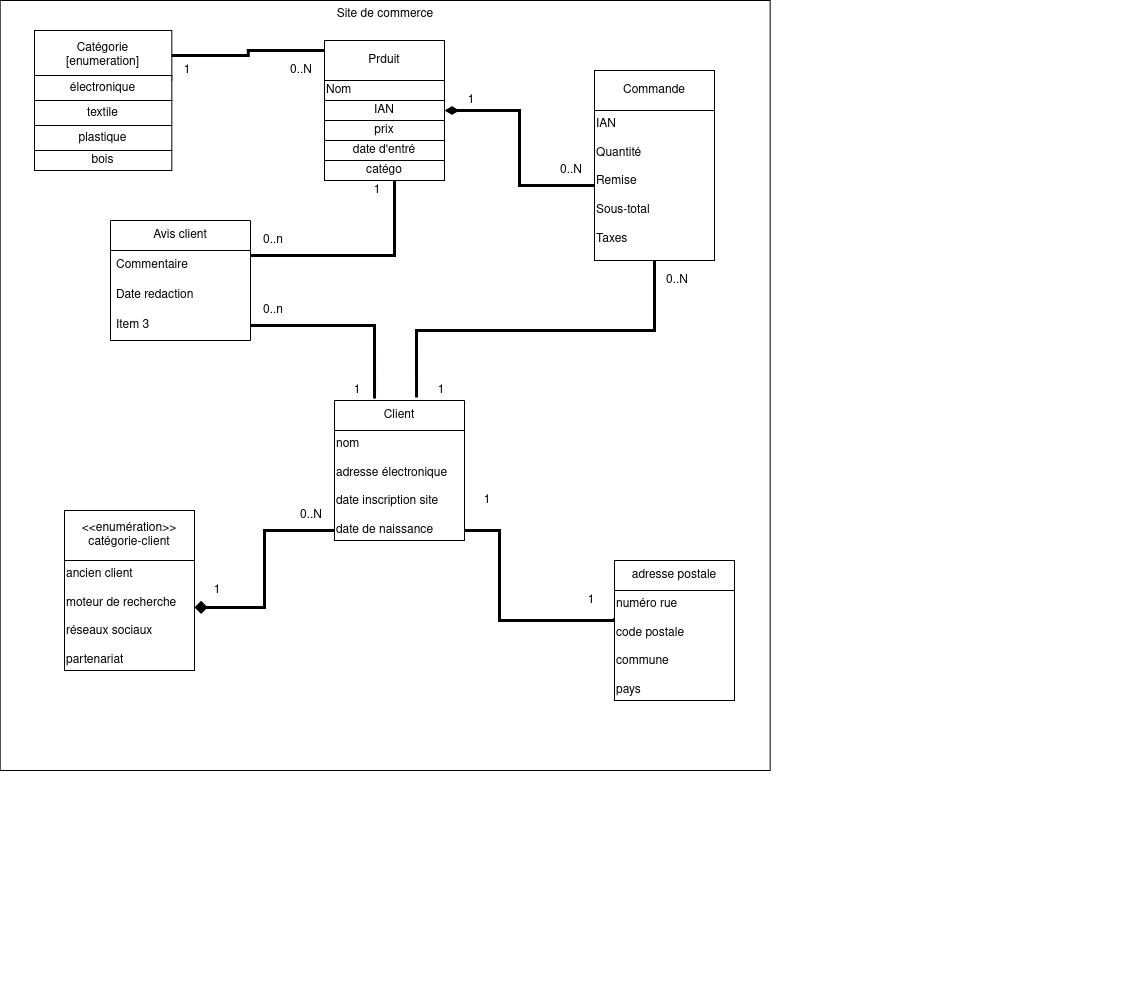

The diagram above was exported from draw.io. Its source (the exported page's mxGraphModel, read from the mxfile embedded in the PNG):
<mxGraphModel dx="2261" dy="747" grid="1" gridSize="10" guides="1" tooltips="1" connect="1" arrows="1" fold="1" page="1" pageScale="1" pageWidth="827" pageHeight="1169" math="0" shadow="0">
  <root>
    <mxCell id="0" />
    <mxCell id="1" parent="0" />
    <mxCell id="BwqCGwoR18sopzLtNlcH-70" value="" style="group" vertex="1" connectable="0" parent="1">
      <mxGeometry y="110" width="1110" height="970" as="geometry" />
    </mxCell>
    <mxCell id="BwqCGwoR18sopzLtNlcH-1" value="Site de commerce" style="whiteSpace=wrap;html=1;aspect=fixed;verticalAlign=top;fontStyle=0" vertex="1" parent="BwqCGwoR18sopzLtNlcH-70">
      <mxGeometry x="-34.329896907216494" y="-30" width="770" height="770" as="geometry" />
    </mxCell>
    <mxCell id="BwqCGwoR18sopzLtNlcH-57" value="&lt;div&gt;Catégorie&lt;/div&gt;&lt;div&gt;[enumeration]&lt;/div&gt;" style="rounded=0;whiteSpace=wrap;html=1;" vertex="1" parent="BwqCGwoR18sopzLtNlcH-70">
      <mxGeometry width="137.31958762886597" height="50" as="geometry" />
    </mxCell>
    <mxCell id="BwqCGwoR18sopzLtNlcH-58" value="électronique" style="rounded=0;whiteSpace=wrap;html=1;" vertex="1" parent="BwqCGwoR18sopzLtNlcH-70">
      <mxGeometry y="45" width="137.31958762886597" height="25" as="geometry" />
    </mxCell>
    <mxCell id="BwqCGwoR18sopzLtNlcH-59" value="textile" style="rounded=0;whiteSpace=wrap;html=1;" vertex="1" parent="BwqCGwoR18sopzLtNlcH-70">
      <mxGeometry y="70" width="137.31958762886597" height="25" as="geometry" />
    </mxCell>
    <mxCell id="BwqCGwoR18sopzLtNlcH-60" value="plastique" style="rounded=0;whiteSpace=wrap;html=1;" vertex="1" parent="BwqCGwoR18sopzLtNlcH-70">
      <mxGeometry y="95" width="137.31958762886597" height="25" as="geometry" />
    </mxCell>
    <mxCell id="BwqCGwoR18sopzLtNlcH-62" value="bois" style="rounded=0;whiteSpace=wrap;html=1;" vertex="1" parent="BwqCGwoR18sopzLtNlcH-70">
      <mxGeometry y="120" width="137.31958762886597" height="20" as="geometry" />
    </mxCell>
    <mxCell id="BwqCGwoR18sopzLtNlcH-81" value="" style="group" vertex="1" connectable="0" parent="BwqCGwoR18sopzLtNlcH-70">
      <mxGeometry x="560" y="40" width="290" height="760" as="geometry" />
    </mxCell>
    <mxCell id="BwqCGwoR18sopzLtNlcH-72" value="Commande" style="rounded=0;whiteSpace=wrap;html=1;" vertex="1" parent="BwqCGwoR18sopzLtNlcH-81">
      <mxGeometry width="120" height="40" as="geometry" />
    </mxCell>
    <mxCell id="BwqCGwoR18sopzLtNlcH-80" value="&lt;div&gt;IAN&lt;/div&gt;&lt;div&gt;&lt;br&gt;&lt;/div&gt;&lt;div&gt;Quantité&lt;/div&gt;&lt;div&gt;&lt;br&gt;&lt;/div&gt;&lt;div&gt;Remise&lt;/div&gt;&lt;div&gt;&lt;br&gt;&lt;/div&gt;&lt;div&gt;Sous-total&lt;/div&gt;&lt;div&gt;&lt;br&gt;&lt;/div&gt;&lt;div&gt;Taxes&lt;br&gt;&lt;/div&gt;" style="rounded=0;whiteSpace=wrap;html=1;align=left;verticalAlign=top;" vertex="1" parent="BwqCGwoR18sopzLtNlcH-81">
      <mxGeometry y="40" width="120" height="150" as="geometry" />
    </mxCell>
    <mxCell id="Czt70qwVJKx6fL9jcZD7-43" value="0..N" style="text;html=1;strokeColor=none;fillColor=none;align=center;verticalAlign=middle;whiteSpace=wrap;rounded=0;" vertex="1" parent="BwqCGwoR18sopzLtNlcH-70">
      <mxGeometry x="514" y="130" width="46" height="20" as="geometry" />
    </mxCell>
    <mxCell id="Czt70qwVJKx6fL9jcZD7-42" value="1" style="text;html=1;strokeColor=none;fillColor=none;align=center;verticalAlign=middle;whiteSpace=wrap;rounded=0;" vertex="1" parent="BwqCGwoR18sopzLtNlcH-70">
      <mxGeometry x="414" y="60" width="46" height="20" as="geometry" />
    </mxCell>
    <mxCell id="Czt70qwVJKx6fL9jcZD7-45" value="0..N" style="text;html=1;strokeColor=none;fillColor=none;align=center;verticalAlign=middle;whiteSpace=wrap;rounded=0;" vertex="1" parent="BwqCGwoR18sopzLtNlcH-70">
      <mxGeometry x="620" y="240" width="46" height="20" as="geometry" />
    </mxCell>
    <mxCell id="BwqCGwoR18sopzLtNlcH-71" value="" style="group" vertex="1" connectable="0" parent="1">
      <mxGeometry x="290" y="120" width="120" height="140" as="geometry" />
    </mxCell>
    <mxCell id="BwqCGwoR18sopzLtNlcH-51" value="Prduit" style="rounded=0;whiteSpace=wrap;html=1;" vertex="1" parent="BwqCGwoR18sopzLtNlcH-71">
      <mxGeometry width="120" height="40" as="geometry" />
    </mxCell>
    <mxCell id="BwqCGwoR18sopzLtNlcH-52" value="&lt;div align=&quot;left&quot;&gt;Nom&lt;br&gt;&lt;/div&gt;" style="rounded=0;whiteSpace=wrap;html=1;align=left;" vertex="1" parent="BwqCGwoR18sopzLtNlcH-71">
      <mxGeometry y="40" width="120" height="20" as="geometry" />
    </mxCell>
    <mxCell id="BwqCGwoR18sopzLtNlcH-53" value="IAN" style="rounded=0;whiteSpace=wrap;html=1;" vertex="1" parent="BwqCGwoR18sopzLtNlcH-71">
      <mxGeometry y="60" width="120" height="20" as="geometry" />
    </mxCell>
    <mxCell id="BwqCGwoR18sopzLtNlcH-54" value="prix" style="rounded=0;whiteSpace=wrap;html=1;" vertex="1" parent="BwqCGwoR18sopzLtNlcH-71">
      <mxGeometry y="80" width="120" height="20" as="geometry" />
    </mxCell>
    <mxCell id="BwqCGwoR18sopzLtNlcH-55" value="date d'entré" style="rounded=0;whiteSpace=wrap;html=1;" vertex="1" parent="BwqCGwoR18sopzLtNlcH-71">
      <mxGeometry y="100" width="120" height="20" as="geometry" />
    </mxCell>
    <mxCell id="BwqCGwoR18sopzLtNlcH-56" value="catégo" style="rounded=0;whiteSpace=wrap;html=1;" vertex="1" parent="BwqCGwoR18sopzLtNlcH-71">
      <mxGeometry y="120" width="120" height="20" as="geometry" />
    </mxCell>
    <mxCell id="Czt70qwVJKx6fL9jcZD7-20" style="edgeStyle=orthogonalEdgeStyle;rounded=0;orthogonalLoop=1;jettySize=auto;html=1;entryX=0;entryY=0.25;entryDx=0;entryDy=0;endArrow=none;endFill=0;strokeWidth=3;" edge="1" parent="1" source="Czt70qwVJKx6fL9jcZD7-6" target="Czt70qwVJKx6fL9jcZD7-14">
      <mxGeometry relative="1" as="geometry">
        <Array as="points">
          <mxPoint x="465" y="610" />
          <mxPoint x="465" y="700" />
          <mxPoint x="580" y="700" />
        </Array>
      </mxGeometry>
    </mxCell>
    <mxCell id="Czt70qwVJKx6fL9jcZD7-1" value="Client" style="swimlane;fontStyle=0;childLayout=stackLayout;horizontal=1;startSize=30;horizontalStack=0;resizeParent=1;resizeParentMax=0;resizeLast=0;collapsible=1;marginBottom=0;whiteSpace=wrap;html=1;" vertex="1" parent="1">
      <mxGeometry x="300" y="480" width="130" height="140" as="geometry" />
    </mxCell>
    <mxCell id="Czt70qwVJKx6fL9jcZD7-6" value="nom&lt;br&gt;&lt;br&gt;adresse électronique&lt;br&gt;&lt;br&gt;date inscription site&lt;br&gt;&lt;br&gt;date de naissance" style="rounded=0;whiteSpace=wrap;html=1;align=left;verticalAlign=top;" vertex="1" parent="Czt70qwVJKx6fL9jcZD7-1">
      <mxGeometry y="30" width="130" height="110" as="geometry" />
    </mxCell>
    <mxCell id="Czt70qwVJKx6fL9jcZD7-37" value="" style="group" connectable="0" vertex="1" parent="1">
      <mxGeometry x="580" y="640" width="120" height="140" as="geometry" />
    </mxCell>
    <mxCell id="Czt70qwVJKx6fL9jcZD7-14" value="numéro rue&lt;br&gt;&lt;br&gt;code postale&lt;br&gt;&lt;br&gt;commune&lt;br&gt;&lt;br&gt;pays" style="rounded=0;whiteSpace=wrap;html=1;verticalAlign=top;align=left;" vertex="1" parent="Czt70qwVJKx6fL9jcZD7-37">
      <mxGeometry y="30" width="120" height="110" as="geometry" />
    </mxCell>
    <mxCell id="Czt70qwVJKx6fL9jcZD7-15" value="adresse postale" style="rounded=0;whiteSpace=wrap;html=1;" vertex="1" parent="Czt70qwVJKx6fL9jcZD7-37">
      <mxGeometry width="120" height="30" as="geometry" />
    </mxCell>
    <mxCell id="Czt70qwVJKx6fL9jcZD7-39" value="" style="group" connectable="0" vertex="1" parent="1">
      <mxGeometry x="30" y="590" width="130" height="160" as="geometry" />
    </mxCell>
    <mxCell id="Czt70qwVJKx6fL9jcZD7-24" value="&amp;lt;&amp;lt;enumération&amp;gt;&amp;gt;&lt;br&gt;catégorie-client" style="rounded=0;whiteSpace=wrap;html=1;" vertex="1" parent="Czt70qwVJKx6fL9jcZD7-39">
      <mxGeometry width="130" height="50" as="geometry" />
    </mxCell>
    <mxCell id="Czt70qwVJKx6fL9jcZD7-32" value="ancien client&lt;br&gt;&lt;br&gt;moteur de recherche&lt;br&gt;&lt;br&gt;réseaux sociaux&amp;nbsp;&lt;br&gt;&lt;br&gt;partenariat" style="rounded=0;whiteSpace=wrap;html=1;verticalAlign=top;align=left;" vertex="1" parent="Czt70qwVJKx6fL9jcZD7-39">
      <mxGeometry y="50" width="130" height="110" as="geometry" />
    </mxCell>
    <mxCell id="Czt70qwVJKx6fL9jcZD7-40" style="edgeStyle=orthogonalEdgeStyle;rounded=0;orthogonalLoop=1;jettySize=auto;html=1;entryX=1;entryY=0.427;entryDx=0;entryDy=0;entryPerimeter=0;endArrow=diamond;endFill=1;strokeWidth=3;" edge="1" parent="1" source="Czt70qwVJKx6fL9jcZD7-6" target="Czt70qwVJKx6fL9jcZD7-32">
      <mxGeometry relative="1" as="geometry">
        <mxPoint x="180" y="490" as="targetPoint" />
        <Array as="points">
          <mxPoint x="230" y="610" />
          <mxPoint x="230" y="687" />
        </Array>
      </mxGeometry>
    </mxCell>
    <mxCell id="BwqCGwoR18sopzLtNlcH-84" style="edgeStyle=orthogonalEdgeStyle;rounded=0;orthogonalLoop=1;jettySize=auto;html=1;endArrow=diamondThin;endFill=1;strokeWidth=3;exitX=0;exitY=0.5;exitDx=0;exitDy=0;entryX=1;entryY=0.5;entryDx=0;entryDy=0;" edge="1" parent="1" source="BwqCGwoR18sopzLtNlcH-80" target="BwqCGwoR18sopzLtNlcH-53">
      <mxGeometry relative="1" as="geometry">
        <mxPoint x="470" y="170" as="targetPoint" />
        <mxPoint x="430" y="210" as="sourcePoint" />
      </mxGeometry>
    </mxCell>
    <mxCell id="BwqCGwoR18sopzLtNlcH-86" style="edgeStyle=orthogonalEdgeStyle;rounded=0;orthogonalLoop=1;jettySize=auto;html=1;exitX=0.5;exitY=1;exitDx=0;exitDy=0;entryX=0.631;entryY=-0.021;entryDx=0;entryDy=0;entryPerimeter=0;endArrow=none;endFill=0;strokeWidth=3;" edge="1" parent="1" source="BwqCGwoR18sopzLtNlcH-80" target="Czt70qwVJKx6fL9jcZD7-1">
      <mxGeometry relative="1" as="geometry" />
    </mxCell>
    <mxCell id="BwqCGwoR18sopzLtNlcH-87" value="Avis client" style="swimlane;fontStyle=0;childLayout=stackLayout;horizontal=1;startSize=30;horizontalStack=0;resizeParent=1;resizeParentMax=0;resizeLast=0;collapsible=1;marginBottom=0;whiteSpace=wrap;html=1;" vertex="1" parent="1">
      <mxGeometry x="76" y="300" width="140" height="120" as="geometry" />
    </mxCell>
    <mxCell id="BwqCGwoR18sopzLtNlcH-88" value="Commentaire" style="text;strokeColor=none;fillColor=none;align=left;verticalAlign=middle;spacingLeft=4;spacingRight=4;overflow=hidden;points=[[0,0.5],[1,0.5]];portConstraint=eastwest;rotatable=0;whiteSpace=wrap;html=1;" vertex="1" parent="BwqCGwoR18sopzLtNlcH-87">
      <mxGeometry y="30" width="140" height="30" as="geometry" />
    </mxCell>
    <mxCell id="BwqCGwoR18sopzLtNlcH-89" value="Date redaction" style="text;strokeColor=none;fillColor=none;align=left;verticalAlign=middle;spacingLeft=4;spacingRight=4;overflow=hidden;points=[[0,0.5],[1,0.5]];portConstraint=eastwest;rotatable=0;whiteSpace=wrap;html=1;" vertex="1" parent="BwqCGwoR18sopzLtNlcH-87">
      <mxGeometry y="60" width="140" height="30" as="geometry" />
    </mxCell>
    <mxCell id="BwqCGwoR18sopzLtNlcH-90" value="Item 3" style="text;strokeColor=none;fillColor=none;align=left;verticalAlign=middle;spacingLeft=4;spacingRight=4;overflow=hidden;points=[[0,0.5],[1,0.5]];portConstraint=eastwest;rotatable=0;whiteSpace=wrap;html=1;" vertex="1" parent="BwqCGwoR18sopzLtNlcH-87">
      <mxGeometry y="90" width="140" height="30" as="geometry" />
    </mxCell>
    <mxCell id="BwqCGwoR18sopzLtNlcH-91" style="edgeStyle=orthogonalEdgeStyle;rounded=0;orthogonalLoop=1;jettySize=auto;html=1;endArrow=none;endFill=0;strokeWidth=3;" edge="1" parent="1" target="BwqCGwoR18sopzLtNlcH-88">
      <mxGeometry relative="1" as="geometry">
        <mxPoint x="360" y="260" as="sourcePoint" />
        <Array as="points">
          <mxPoint x="360" y="335" />
        </Array>
      </mxGeometry>
    </mxCell>
    <mxCell id="BwqCGwoR18sopzLtNlcH-92" style="edgeStyle=orthogonalEdgeStyle;rounded=0;orthogonalLoop=1;jettySize=auto;html=1;entryX=0.308;entryY=-0.014;entryDx=0;entryDy=0;entryPerimeter=0;endArrow=none;endFill=0;strokeWidth=3;" edge="1" parent="1" source="BwqCGwoR18sopzLtNlcH-90" target="Czt70qwVJKx6fL9jcZD7-1">
      <mxGeometry relative="1" as="geometry" />
    </mxCell>
    <mxCell id="BwqCGwoR18sopzLtNlcH-95" style="edgeStyle=orthogonalEdgeStyle;rounded=0;orthogonalLoop=1;jettySize=auto;html=1;exitX=0;exitY=0.25;exitDx=0;exitDy=0;endArrow=none;endFill=0;strokeWidth=3;" edge="1" parent="1" source="BwqCGwoR18sopzLtNlcH-51" target="BwqCGwoR18sopzLtNlcH-57">
      <mxGeometry relative="1" as="geometry" />
    </mxCell>
    <mxCell id="Czt70qwVJKx6fL9jcZD7-44" value="1" style="text;html=1;strokeColor=none;fillColor=none;align=center;verticalAlign=middle;whiteSpace=wrap;rounded=0;" vertex="1" parent="1">
      <mxGeometry x="384" y="460" width="46" height="20" as="geometry" />
    </mxCell>
    <mxCell id="Czt70qwVJKx6fL9jcZD7-46" value="0..N" style="text;html=1;strokeColor=none;fillColor=none;align=center;verticalAlign=middle;whiteSpace=wrap;rounded=0;" vertex="1" parent="1">
      <mxGeometry x="244" y="140" width="46" height="20" as="geometry" />
    </mxCell>
    <mxCell id="Czt70qwVJKx6fL9jcZD7-47" value="1" style="text;html=1;strokeColor=none;fillColor=none;align=center;verticalAlign=middle;whiteSpace=wrap;rounded=0;" vertex="1" parent="1">
      <mxGeometry x="130" y="140" width="46" height="20" as="geometry" />
    </mxCell>
    <mxCell id="Czt70qwVJKx6fL9jcZD7-48" value="1" style="text;html=1;strokeColor=none;fillColor=none;align=center;verticalAlign=middle;whiteSpace=wrap;rounded=0;" vertex="1" parent="1">
      <mxGeometry x="534" y="670" width="46" height="20" as="geometry" />
    </mxCell>
    <mxCell id="Czt70qwVJKx6fL9jcZD7-49" value="1" style="text;html=1;strokeColor=none;fillColor=none;align=center;verticalAlign=middle;whiteSpace=wrap;rounded=0;" vertex="1" parent="1">
      <mxGeometry x="430" y="570" width="46" height="20" as="geometry" />
    </mxCell>
    <mxCell id="Czt70qwVJKx6fL9jcZD7-50" value="0..N" style="text;html=1;strokeColor=none;fillColor=none;align=center;verticalAlign=middle;whiteSpace=wrap;rounded=0;" vertex="1" parent="1">
      <mxGeometry x="254" y="585" width="46" height="20" as="geometry" />
    </mxCell>
    <mxCell id="Czt70qwVJKx6fL9jcZD7-51" value="1" style="text;html=1;strokeColor=none;fillColor=none;align=center;verticalAlign=middle;whiteSpace=wrap;rounded=0;" vertex="1" parent="1">
      <mxGeometry x="160" y="660" width="46" height="20" as="geometry" />
    </mxCell>
    <mxCell id="Czt70qwVJKx6fL9jcZD7-53" value="0..n" style="text;html=1;strokeColor=none;fillColor=none;align=center;verticalAlign=middle;whiteSpace=wrap;rounded=0;" vertex="1" parent="1">
      <mxGeometry x="216" y="310" width="46" height="20" as="geometry" />
    </mxCell>
    <mxCell id="Czt70qwVJKx6fL9jcZD7-54" value="1" style="text;html=1;strokeColor=none;fillColor=none;align=center;verticalAlign=middle;whiteSpace=wrap;rounded=0;" vertex="1" parent="1">
      <mxGeometry x="320" y="260" width="46" height="20" as="geometry" />
    </mxCell>
    <mxCell id="Czt70qwVJKx6fL9jcZD7-55" value="0..n" style="text;html=1;strokeColor=none;fillColor=none;align=center;verticalAlign=middle;whiteSpace=wrap;rounded=0;" vertex="1" parent="1">
      <mxGeometry x="216" y="380" width="46" height="20" as="geometry" />
    </mxCell>
    <mxCell id="Czt70qwVJKx6fL9jcZD7-56" value="1" style="text;html=1;strokeColor=none;fillColor=none;align=center;verticalAlign=middle;whiteSpace=wrap;rounded=0;" vertex="1" parent="1">
      <mxGeometry x="300" y="460" width="46" height="20" as="geometry" />
    </mxCell>
  </root>
</mxGraphModel>